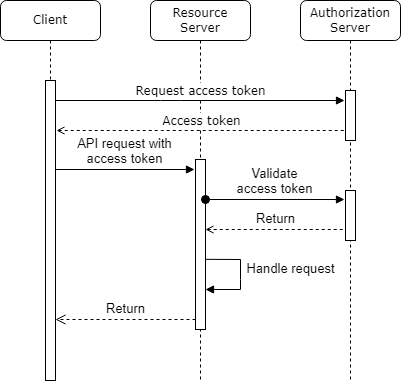

The diagram above was exported from draw.io. Its source (the exported page's mxGraphModel, read from the mxfile embedded in the PNG):
<mxGraphModel dx="984" dy="529" grid="1" gridSize="10" guides="1" tooltips="1" connect="1" arrows="1" fold="1" page="1" pageScale="1" pageWidth="1100" pageHeight="850" background="none" math="0" shadow="0">
  <root>
    <mxCell id="0" />
    <mxCell id="1" parent="0" />
    <mxCell id="7baba1c4bc27f4b0-2" value="Resource&lt;br&gt;Server" style="shape=umlLifeline;perimeter=lifelinePerimeter;whiteSpace=wrap;html=1;container=0;collapsible=0;recursiveResize=0;outlineConnect=0;rounded=1;shadow=0;comic=0;labelBackgroundColor=none;strokeWidth=1;fontFamily=Verdana;fontSize=12;align=center;" parent="1" vertex="1">
      <mxGeometry x="390" y="140" width="100" height="380" as="geometry" />
    </mxCell>
    <mxCell id="7baba1c4bc27f4b0-3" value="Authorization&lt;br&gt;Server" style="shape=umlLifeline;perimeter=lifelinePerimeter;whiteSpace=wrap;html=1;container=1;collapsible=0;recursiveResize=0;outlineConnect=0;rounded=1;shadow=0;comic=0;labelBackgroundColor=none;strokeWidth=1;fontFamily=Verdana;fontSize=12;align=center;" parent="1" vertex="1">
      <mxGeometry x="540" y="140" width="100" height="380" as="geometry" />
    </mxCell>
    <mxCell id="3" value="" style="html=1;points=[];perimeter=orthogonalPerimeter;rounded=0;shadow=0;comic=0;labelBackgroundColor=none;strokeWidth=1;fontFamily=Verdana;fontSize=12;align=center;movable=1;resizable=1;rotatable=1;deletable=1;editable=1;locked=0;connectable=1;" vertex="1" parent="7baba1c4bc27f4b0-3">
      <mxGeometry x="45" y="90" width="10" height="50" as="geometry" />
    </mxCell>
    <mxCell id="7" value="" style="html=1;points=[];perimeter=orthogonalPerimeter;rounded=0;shadow=0;comic=0;labelBackgroundColor=none;strokeWidth=1;fontFamily=Verdana;fontSize=12;align=center;movable=1;resizable=1;rotatable=1;deletable=1;editable=1;locked=0;connectable=1;" vertex="1" parent="7baba1c4bc27f4b0-3">
      <mxGeometry x="45" y="190" width="10" height="50" as="geometry" />
    </mxCell>
    <mxCell id="7baba1c4bc27f4b0-8" value="Client" style="shape=umlLifeline;perimeter=lifelinePerimeter;whiteSpace=wrap;html=1;container=0;collapsible=0;recursiveResize=0;outlineConnect=0;rounded=1;shadow=0;comic=0;labelBackgroundColor=none;strokeWidth=1;fontFamily=Verdana;fontSize=12;align=center;movable=1;resizable=1;rotatable=1;deletable=1;editable=1;locked=0;connectable=1;" parent="1" vertex="1">
      <mxGeometry x="240" y="140" width="100" height="380" as="geometry" />
    </mxCell>
    <mxCell id="7baba1c4bc27f4b0-9" value="" style="html=1;points=[];perimeter=orthogonalPerimeter;rounded=0;shadow=0;comic=0;labelBackgroundColor=none;strokeWidth=1;fontFamily=Verdana;fontSize=12;align=center;movable=1;resizable=1;rotatable=1;deletable=1;editable=1;locked=0;connectable=1;" parent="1" vertex="1">
      <mxGeometry x="285" y="220" width="10" height="300" as="geometry" />
    </mxCell>
    <mxCell id="2" value="&lt;span style=&quot;background-color: rgb(255, 255, 255);&quot;&gt;Request access token&lt;/span&gt;" style="html=1;verticalAlign=bottom;endArrow=block;labelBackgroundColor=none;fontFamily=Verdana;fontSize=12;edgeStyle=elbowEdgeStyle;elbow=vertical;" edge="1" parent="1">
      <mxGeometry x="0.0023" relative="1" as="geometry">
        <mxPoint x="295" y="240" as="sourcePoint" />
        <Array as="points">
          <mxPoint x="410" y="240" />
          <mxPoint x="370" y="180" />
          <mxPoint x="340" y="140" />
        </Array>
        <mxPoint as="offset" />
        <mxPoint x="584" y="240" as="targetPoint" />
      </mxGeometry>
    </mxCell>
    <mxCell id="4" value="&lt;span style=&quot;background-color: rgb(255, 255, 255);&quot;&gt;Access token&lt;/span&gt;" style="html=1;verticalAlign=bottom;endArrow=none;labelBackgroundColor=none;fontFamily=Verdana;fontSize=12;edgeStyle=elbowEdgeStyle;elbow=vertical;endFill=0;startArrow=open;startFill=0;dashed=1;" edge="1" parent="1">
      <mxGeometry x="0.0023" relative="1" as="geometry">
        <mxPoint x="296" y="270" as="sourcePoint" />
        <Array as="points">
          <mxPoint x="411" y="270" />
          <mxPoint x="371" y="210" />
          <mxPoint x="341" y="170" />
        </Array>
        <mxPoint as="offset" />
        <mxPoint x="585" y="270" as="targetPoint" />
      </mxGeometry>
    </mxCell>
    <mxCell id="vDVNwut3FbhRmHe-Sb9Y-15" value="API request with&lt;br&gt;access token" style="html=1;verticalAlign=bottom;endArrow=none;endSize=8;rounded=0;fontSize=13;startSize=6;startArrow=block;startFill=1;endFill=0;" parent="1" edge="1">
      <mxGeometry relative="1" as="geometry">
        <mxPoint x="434" y="309" as="sourcePoint" />
        <mxPoint x="295" y="309" as="targetPoint" />
      </mxGeometry>
    </mxCell>
    <mxCell id="5" value="" style="html=1;points=[];perimeter=orthogonalPerimeter;rounded=0;shadow=0;comic=0;labelBackgroundColor=none;strokeWidth=1;fontFamily=Verdana;fontSize=12;align=center;movable=1;resizable=1;rotatable=1;deletable=1;editable=1;locked=0;connectable=1;" vertex="1" parent="1">
      <mxGeometry x="435" y="299" width="10" height="170" as="geometry" />
    </mxCell>
    <mxCell id="6" value="Validate&lt;br&gt;access token" style="html=1;verticalAlign=bottom;endArrow=oval;endSize=8;rounded=0;fontSize=13;startSize=6;startArrow=block;startFill=1;endFill=1;" edge="1" parent="1">
      <mxGeometry relative="1" as="geometry">
        <mxPoint x="584" y="339" as="sourcePoint" />
        <mxPoint x="445" y="339" as="targetPoint" />
      </mxGeometry>
    </mxCell>
    <mxCell id="8" value="Return" style="html=1;verticalAlign=bottom;endArrow=none;endSize=8;rounded=0;fontSize=13;startSize=6;startArrow=open;startFill=0;endFill=0;dashed=1;" edge="1" parent="1">
      <mxGeometry relative="1" as="geometry">
        <mxPoint x="445" y="369" as="sourcePoint" />
        <mxPoint x="584" y="369" as="targetPoint" />
      </mxGeometry>
    </mxCell>
    <mxCell id="9" value="Handle request" style="html=1;verticalAlign=bottom;endArrow=none;endSize=8;rounded=0;fontSize=13;startSize=6;startArrow=block;startFill=1;endFill=0;" edge="1" parent="1">
      <mxGeometry x="-0.1" y="-50" relative="1" as="geometry">
        <mxPoint x="445" y="429" as="sourcePoint" />
        <mxPoint x="445" y="398.83" as="targetPoint" />
        <Array as="points">
          <mxPoint x="480" y="429" />
          <mxPoint x="480" y="419" />
          <mxPoint x="480" y="399" />
        </Array>
        <mxPoint as="offset" />
      </mxGeometry>
    </mxCell>
    <mxCell id="vDVNwut3FbhRmHe-Sb9Y-20" value="Return" style="html=1;verticalAlign=bottom;endArrow=open;dashed=1;endSize=8;rounded=0;fontSize=13;" parent="1" edge="1">
      <mxGeometry relative="1" as="geometry">
        <mxPoint x="435" y="459" as="sourcePoint" />
        <mxPoint x="295" y="459" as="targetPoint" />
      </mxGeometry>
    </mxCell>
  </root>
</mxGraphModel>